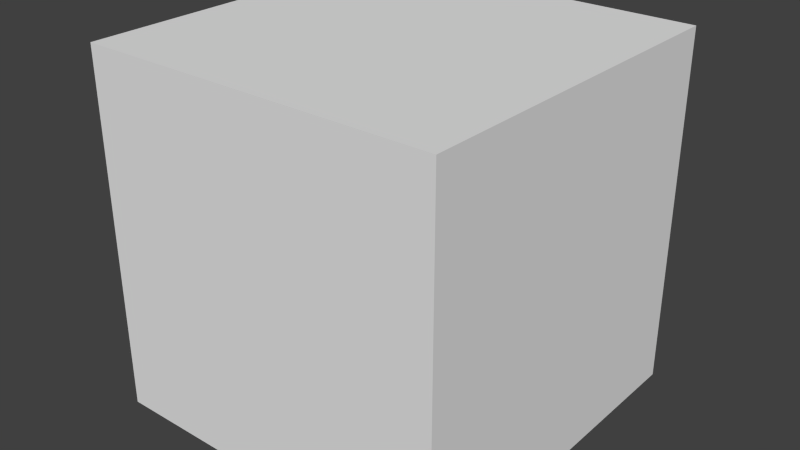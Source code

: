 # Source: Blind.blend  (saved by Blender 2.75.0; exported with 4.5.12 LTS)
import bpy
from mathutils import Matrix  # noqa: F401  (used for matrix-valued properties, if any)

bpy.ops.wm.read_factory_settings(use_empty=True)
scene = bpy.context.scene
scene.name = 'Scene'

# ---- collections
col_collection_1 = bpy.data.collections.new('Collection 1'); scene.collection.children.link(col_collection_1)

# ---- world
world_world = bpy.data.worlds.new('World'); scene.world = world_world
world_world.color = (0.05088, 0.05088, 0.05088)
world_world.use_sun_shadow = False
world_world.sun_shadow_jitter_overblur = 0.0
world_world.cycles.sampling_method = 'MANUAL'
world_world.cycles.sample_map_resolution = 256

# ---- meshes
me_cube = bpy.data.meshes.new('Cube')
me_cube.from_pydata([(1.0, 1.0, -1.0), (1.0, -1.0, -1.0), (-1.0, -1.0, -1.0), (-1.0, 1.0, -1.0), (1.0, 1.0, 1.0), (1.0, -1.0, 1.0), (-1.0, -1.0, 1.0), (-1.0, 1.0, 1.0)], [], [(0, 1, 2, 3), (4, 7, 6, 5), (0, 4, 5, 1), (1, 5, 6, 2), (2, 6, 7, 3), (4, 0, 3, 7)])
me_cube.use_remesh_preserve_volume = False
me_cube.use_remesh_preserve_attributes = False
me_cube.use_mirror_vertex_groups = False
me_cube.update()

# ---- objects
ob_cube = bpy.data.objects.new('Cube', me_cube)

# ---- transforms, parenting, visibility, modifiers, constraints
ob_cube.location = (5.1, 0.1, 0.1)
ob_cube.lock_rotations_4d = False
ob_cube.empty_display_type = 'ARROWS'
ob_cube.lineart.crease_threshold = 0.0

# ---- collection membership
col_collection_1.objects.link(ob_cube)

# ---- scene / render settings (as saved in the file)
scene.frame_start = 1; scene.frame_end = 250; scene.frame_set(1)
scene.render.engine = 'BLENDER_EEVEE_NEXT'
scene.render.resolution_percentage = 50
scene.render.dither_intensity = 0.0
scene.cycles.use_denoising = False
scene.cycles.samples = 10
scene.cycles.sampling_pattern = 'TABULATED_SOBOL'
scene.cycles.light_sampling_threshold = 0.0
scene.cycles.use_adaptive_sampling = False
scene.cycles.use_light_tree = False
scene.cycles.blur_glossy = 0.0
scene.cycles.pixel_filter_type = 'GAUSSIAN'
scene.cycles.sample_clamp_indirect = 0.0
scene.view_settings.view_transform = 'Standard'
bpy.context.view_layer.update()

# ---- added for rendering (the .blend has no active camera and no usable light): camera, sun
cam_auto = bpy.data.cameras.new('AutoCamera')
cam_auto.lens = 50.0
cam_auto.sensor_width = 36.0
cam_auto.clip_end = 1000.0
ob_auto_camera = bpy.data.objects.new('AutoCamera', cam_auto)
scene.collection.objects.link(ob_auto_camera)
ob_auto_camera.location = (8.30508, -3.74609, 2.66406)
ob_auto_camera.rotation_euler = (1.09748, -7.21219e-08, 0.694738)
scene.camera = ob_auto_camera
light_auto_sun = bpy.data.lights.new('AutoSun', 'SUN')
light_auto_sun.energy = 3.0
light_auto_sun.angle = 0.0523599
ob_auto_sun = bpy.data.objects.new('AutoSun', light_auto_sun)
scene.collection.objects.link(ob_auto_sun)
ob_auto_sun.rotation_euler = (0.872665, 0.174533, 0.523599)
bpy.context.view_layer.update()
